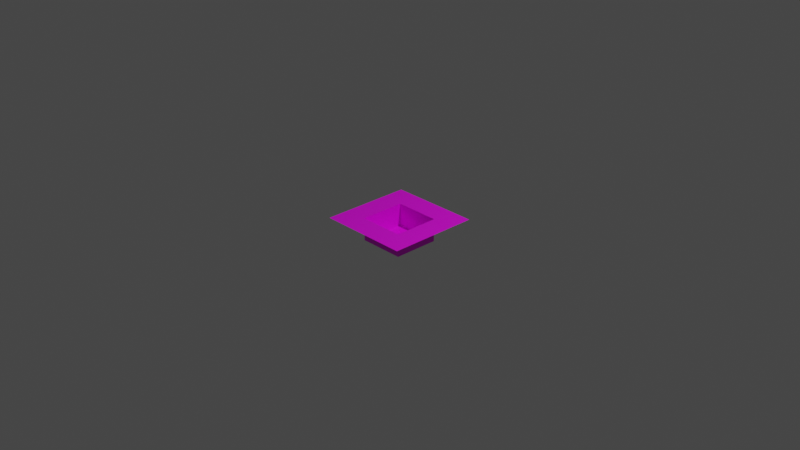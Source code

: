 # Source: slopehole2.blend  (saved by Blender 2.81.16; exported with 4.5.12 LTS)
import bpy
from mathutils import Matrix  # noqa: F401  (used for matrix-valued properties, if any)

bpy.ops.wm.read_factory_settings(use_empty=True)
scene = bpy.context.scene
scene.name = 'Scene'

# ---- collections
col_collection = bpy.data.collections.new('Collection'); scene.collection.children.link(col_collection)

# ---- images (referenced by path relative to the original .blend; pixels are not part of the script)
import os
ASSET_DIR = os.environ.get("B2B_ASSET_DIR", "")  # directory of the original .blend (textures are referenced by path, not embedded)
HERE = os.path.dirname(os.path.abspath(__file__))  # packed textures are extracted next to this script under _unpacked/

def load_image(name, relpath, width, height, colorspace="sRGB"):
    """Load a texture the original file referenced (path relative to the .blend, or extracted next to this script)."""
    p = next((c for c in (os.path.join(HERE, relpath), os.path.join(ASSET_DIR, relpath)) if relpath and os.path.exists(c)), "")
    if p:
        img = bpy.data.images.load(p, check_existing=True)
        img.name = name
    else:  # same state as the original file: an image datablock whose file is absent (Cycles renders it pink)
        img = bpy.data.images.new(name, width, height)
        img.source = "FILE"
        img.filepath = "//" + (relpath or name)
    img.colorspace_settings.name = colorspace
    return img
img_dirt_png = load_image('dirt.png', 'dirt.png', 1024, 1024, 'sRGB')

# ---- materials (node trees are filled in below, after node groups)
mat_floormaterial = bpy.data.materials.new('FloorMaterial')
mat_floormaterial.use_transparent_shadow = False

# ---- material node trees
mat_floormaterial.use_nodes = True; mat_floormaterial.node_tree.nodes.clear()
_N = mat_floormaterial.node_tree.nodes; _L = mat_floormaterial.node_tree.links
n0 = _N.new('ShaderNodeOutputMaterial'); n0.name = 'Material Output'; n0.location = (300, 300)
n1 = _N.new('ShaderNodeBsdfPrincipled'); n1.name = 'Principled BSDF'; n1.location = (10, 300)
n1.distribution = 'GGX'
n1.subsurface_method = 'BURLEY'
n1.inputs[3].default_value = 1.45
n1.inputs[27].default_value = (0.0, 0.0, 0.0, 1.0)
n1.inputs[28].default_value = 1.0
n2 = _N.new('ShaderNodeTexImage'); n2.name = 'Image Texture'; n2.location = (-280, 280)
n2.image = img_dirt_png
_L.new(n1.outputs[0], n0.inputs[0])
_L.new(n2.outputs[0], n1.inputs[0])
n0.is_active_output = True

# ---- world
world_world = bpy.data.worlds.new('World'); scene.world = world_world
world_world.use_nodes = True; world_world.node_tree.nodes.clear()
_N = world_world.node_tree.nodes; _L = world_world.node_tree.links
n0 = _N.new('ShaderNodeOutputWorld'); n0.name = 'World Output'; n0.location = (300, 300)
n1 = _N.new('ShaderNodeBackground'); n1.name = 'Background'; n1.location = (10, 300)
n1.inputs[0].default_value = (0.05088, 0.05088, 0.05088, 1.0)
_L.new(n1.outputs[0], n0.inputs[0])
n0.is_active_output = True
world_world.color = (0.05088, 0.05088, 0.05088)
world_world.use_sun_shadow = False
world_world.sun_shadow_jitter_overblur = 0.0

# ---- cameras
cam_camera = bpy.data.cameras.new('Camera')
cam_camera.clip_end = 100.0
cam_camera.ortho_scale = 7.314

# ---- lights
light_light = bpy.data.lights.new('Light', 'POINT')
light_light.transmission_factor = 0.0
light_light.energy = 1000.0
light_light.shadow_soft_size = 0.1
light_light.shadow_maximum_resolution = 0.006
light_light.use_absolute_resolution = True

# ---- meshes
me_plane = bpy.data.meshes.new('Plane')
me_plane.from_pydata([(-0.5, -0.5, 0.0), (0.5, -0.5, 0.0), (-0.5, 0.5, 0.0), (0.5, 0.5, 0.0), (-0.2504, 0.2504, 0.0), (-0.2504, -0.2504, 0.0), (0.2504, -0.2504, 0.0), (0.2504, 0.2504, 0.0), (-0.2504, 0.2504, -0.25), (-0.2504, -0.2504, -0.25), (0.2504, -0.2504, -0.25), (0.2504, 0.2504, -0.25), (-0.006291, 0.006878, 0.0004153)], [], [(4, 5, 9, 8), (5, 4, 2, 0), (6, 5, 0, 1), (7, 6, 1, 3), (4, 7, 3, 2), (9, 10, 11, 8), (7, 4, 8, 11), (5, 6, 10, 9), (6, 7, 11, 10)])
_uv = me_plane.uv_layers.new(name='UVMap')
_uv.uv.foreach_set('vector', [5.002e-05, 5.014e-05, 0.5, 4.997e-05, 0.5, 0.2497, 4.996e-05, 0.2497, 0.2496, 0.2496, 0.2496, 0.7504, 0.0, 1.0, 0.0, 0.0, 0.7504, 0.2496, 0.2496, 0.2496, 0.0, 0.0, 1.0, 0.0, 0.7504, 0.7504, 0.7504, 0.2496, 1.0, 0.0, 1.0, 1.0, 0.2496, 0.7504, 0.7504, 0.7504, 1.0, 1.0, 0.0, 1.0, 0.2496, 0.2496, 0.7504, 0.2496, 0.7504, 0.7504, 0.2496, 0.7504, 0.2497, 0.5, 0.2497, 1.0, 4.996e-05, 0.9999, 5.009e-05, 0.5, 0.5, 4.997e-05, 1.0, 4.996e-05, 1.0, 0.2497, 0.5, 0.2497, 0.2497, 4.996e-05, 0.2497, 0.5, 5.009e-05, 0.5, 5.012e-05, 5.001e-05])
me_plane.materials.append(mat_floormaterial)
me_plane.use_remesh_fix_poles = True
me_plane.use_remesh_preserve_attributes = False
me_plane.use_mirror_vertex_groups = False
me_plane.update()

# ---- objects
ob_light = bpy.data.objects.new('Light', light_light)
ob_camera = bpy.data.objects.new('Camera', cam_camera)
ob_floor = bpy.data.objects.new('Floor', me_plane)

# ---- transforms, parenting, visibility, modifiers, constraints
ob_light.location = (4.076, 1.005, 5.904)
ob_light.rotation_euler = (0.6503, 0.05522, 1.866)
ob_light.lock_rotations_4d = False
ob_light.empty_display_type = 'ARROWS'
ob_light.color = (0.0, 0.0, 0.0, 0.0)
ob_light.lineart.crease_threshold = 0.0
ob_camera.location = (7.359, -6.926, 4.958)
ob_camera.rotation_euler = (1.109, 0.0, 0.8149)
ob_camera.lock_rotations_4d = False
ob_camera.empty_display_type = 'ARROWS'
ob_camera.color = (0.0, 0.0, 0.0, 0.0)
ob_camera.display_type = 'WIRE'
ob_camera.lineart.crease_threshold = 0.0
ob_floor.location = (0.0, 0.0, 0.0)
ob_floor.lineart.crease_threshold = 0.0

# ---- collection membership
col_collection.objects.link(ob_light)
col_collection.objects.link(ob_camera)
col_collection.objects.link(ob_floor)

# ---- scene / render settings (as saved in the file)
scene.camera = ob_camera
scene.frame_start = 1; scene.frame_end = 250; scene.frame_set(1)
scene.render.engine = 'BLENDER_EEVEE_NEXT'
scene.cycles.use_denoising = False
scene.cycles.samples = 128
scene.cycles.sampling_pattern = 'TABULATED_SOBOL'
scene.cycles.use_adaptive_sampling = False
scene.cycles.use_light_tree = False
scene.view_settings.view_transform = 'Filmic'
bpy.context.view_layer.update()
